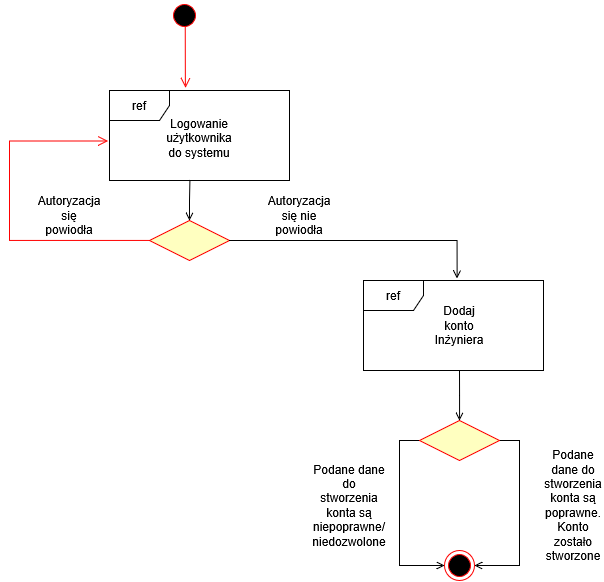

The diagram above was exported from draw.io. Its source (the exported page's mxGraphModel, read from the mxfile embedded in the PNG):
<mxGraphModel dx="1489" dy="764" grid="1" gridSize="10" guides="1" tooltips="1" connect="1" arrows="1" fold="1" page="1" pageScale="1" pageWidth="827" pageHeight="1169" math="0" shadow="0">
  <root>
    <mxCell id="0" />
    <mxCell id="1" parent="0" />
    <mxCell id="SYb2Q63FR078cndJEvoW-1" parent="1" style="ellipse;html=1;shape=startState;fillColor=#000000;strokeColor=light-dark(#FF0000,#FFFFFF);" value="" vertex="1">
      <mxGeometry height="30" width="30" x="220" y="40" as="geometry" />
    </mxCell>
    <mxCell id="SYb2Q63FR078cndJEvoW-2" edge="1" parent="1" source="SYb2Q63FR078cndJEvoW-1" style="edgeStyle=orthogonalEdgeStyle;html=1;verticalAlign=bottom;endArrow=open;endSize=8;strokeColor=light-dark(#FF0000,#FFFFFF);rounded=0;exitX=0.527;exitY=0.865;exitDx=0;exitDy=0;exitPerimeter=0;entryX=0.422;entryY=-0.03;entryDx=0;entryDy=0;entryPerimeter=0;" target="SYb2Q63FR078cndJEvoW-4" value="">
      <mxGeometry relative="1" as="geometry">
        <mxPoint x="234.76" y="70" as="sourcePoint" />
        <mxPoint x="220" y="120" as="targetPoint" />
      </mxGeometry>
    </mxCell>
    <mxCell id="SYb2Q63FR078cndJEvoW-3" parent="1" style="ellipse;html=1;shape=endState;fillColor=#000000;strokeColor=#ff0000;" value="" vertex="1">
      <mxGeometry height="30" width="30" x="495" y="590" as="geometry" />
    </mxCell>
    <mxCell id="SYb2Q63FR078cndJEvoW-4" parent="1" style="shape=umlFrame;whiteSpace=wrap;html=1;pointerEvents=0;" value="ref" vertex="1">
      <mxGeometry height="90" width="180" x="160" y="130" as="geometry" />
    </mxCell>
    <mxCell id="SYb2Q63FR078cndJEvoW-6" parent="1" style="shape=umlFrame;whiteSpace=wrap;html=1;pointerEvents=0;" value="ref" vertex="1">
      <mxGeometry height="90" width="180" x="414" y="320" as="geometry" />
    </mxCell>
    <mxCell id="SYb2Q63FR078cndJEvoW-7" parent="1" style="rhombus;whiteSpace=wrap;html=1;fontColor=#000000;fillColor=#ffffc0;strokeColor=light-dark(#FF0000,#FFFFFF);" value="" vertex="1">
      <mxGeometry height="40" width="80" x="200" y="260" as="geometry" />
    </mxCell>
    <mxCell id="SYb2Q63FR078cndJEvoW-9" edge="1" parent="1" source="SYb2Q63FR078cndJEvoW-7" style="edgeStyle=orthogonalEdgeStyle;html=1;align=left;verticalAlign=top;endArrow=open;endSize=8;strokeColor=light-dark(#FF0000,#FFFFFF);rounded=0;entryX=-0.007;entryY=0.562;entryDx=0;entryDy=0;entryPerimeter=0;" target="SYb2Q63FR078cndJEvoW-4" value="">
      <mxGeometry relative="1" x="-1" as="geometry">
        <Array as="points">
          <mxPoint x="60" y="280" />
          <mxPoint x="60" y="181" />
        </Array>
        <mxPoint x="110" y="180" as="targetPoint" />
      </mxGeometry>
    </mxCell>
    <mxCell id="SYb2Q63FR078cndJEvoW-10" parent="1" style="text;html=1;whiteSpace=wrap;strokeColor=none;fillColor=none;align=center;verticalAlign=middle;rounded=0;" value="&lt;div&gt;Logowanie użytkownika do systemu&lt;/div&gt;&lt;div&gt;&lt;br&gt;&lt;/div&gt;" vertex="1">
      <mxGeometry height="30" width="60" x="220" y="170" as="geometry" />
    </mxCell>
    <mxCell id="SYb2Q63FR078cndJEvoW-11" edge="1" parent="1" source="SYb2Q63FR078cndJEvoW-7" style="edgeStyle=orthogonalEdgeStyle;rounded=0;orthogonalLoop=1;jettySize=auto;html=1;exitX=1;exitY=0.5;exitDx=0;exitDy=0;entryX=0.52;entryY=-0.02;entryDx=0;entryDy=0;entryPerimeter=0;endArrow=open;endFill=0;" target="SYb2Q63FR078cndJEvoW-6" value="">
      <mxGeometry relative="1" as="geometry" />
    </mxCell>
    <mxCell id="SYb2Q63FR078cndJEvoW-12" edge="1" parent="1" source="SYb2Q63FR078cndJEvoW-7" style="edgeStyle=orthogonalEdgeStyle;rounded=0;orthogonalLoop=1;jettySize=auto;html=1;exitX=0.5;exitY=0;exitDx=0;exitDy=0;entryX=0.447;entryY=0.989;entryDx=0;entryDy=0;entryPerimeter=0;endArrow=none;endFill=0;startArrow=open;startFill=0;" target="SYb2Q63FR078cndJEvoW-4">
      <mxGeometry relative="1" as="geometry" />
    </mxCell>
    <mxCell id="SYb2Q63FR078cndJEvoW-13" parent="1" style="text;html=1;whiteSpace=wrap;strokeColor=none;fillColor=none;align=center;verticalAlign=middle;rounded=0;" value="Autoryzacja się powiodła" vertex="1">
      <mxGeometry height="30" width="60" x="90" y="240" as="geometry" />
    </mxCell>
    <mxCell id="SYb2Q63FR078cndJEvoW-14" parent="1" style="text;html=1;whiteSpace=wrap;strokeColor=none;fillColor=none;align=center;verticalAlign=middle;rounded=0;" value="Autoryzacja się nie powiodła" vertex="1">
      <mxGeometry height="30" width="60" x="320" y="240" as="geometry" />
    </mxCell>
    <mxCell id="SYb2Q63FR078cndJEvoW-15" parent="1" style="text;html=1;whiteSpace=wrap;strokeColor=none;fillColor=none;align=center;verticalAlign=middle;rounded=0;" value="Dodaj konto Inżyniera" vertex="1">
      <mxGeometry height="30" width="60" x="480" y="350" as="geometry" />
    </mxCell>
    <mxCell id="SYb2Q63FR078cndJEvoW-19" edge="1" parent="1" source="SYb2Q63FR078cndJEvoW-17" style="edgeStyle=orthogonalEdgeStyle;rounded=0;orthogonalLoop=1;jettySize=auto;html=1;exitX=0;exitY=0.5;exitDx=0;exitDy=0;entryX=0;entryY=0.5;entryDx=0;entryDy=0;endArrow=open;endFill=0;" target="SYb2Q63FR078cndJEvoW-3">
      <mxGeometry relative="1" as="geometry" />
    </mxCell>
    <mxCell id="SYb2Q63FR078cndJEvoW-20" edge="1" parent="1" source="SYb2Q63FR078cndJEvoW-17" style="edgeStyle=orthogonalEdgeStyle;rounded=0;orthogonalLoop=1;jettySize=auto;html=1;exitX=1;exitY=0.5;exitDx=0;exitDy=0;entryX=1;entryY=0.5;entryDx=0;entryDy=0;endArrow=open;endFill=0;" target="SYb2Q63FR078cndJEvoW-3">
      <mxGeometry relative="1" as="geometry" />
    </mxCell>
    <mxCell id="SYb2Q63FR078cndJEvoW-17" parent="1" style="rhombus;whiteSpace=wrap;html=1;fontColor=#000000;fillColor=#ffffc0;strokeColor=light-dark(#FF0000,#FFFFFF);" value="" vertex="1">
      <mxGeometry height="40" width="80" x="470" y="460" as="geometry" />
    </mxCell>
    <mxCell id="SYb2Q63FR078cndJEvoW-18" edge="1" parent="1" source="SYb2Q63FR078cndJEvoW-17" style="edgeStyle=orthogonalEdgeStyle;rounded=0;orthogonalLoop=1;jettySize=auto;html=1;exitX=0.5;exitY=0;exitDx=0;exitDy=0;entryX=0.533;entryY=1;entryDx=0;entryDy=0;entryPerimeter=0;endArrow=none;endFill=0;startArrow=open;startFill=0;" target="SYb2Q63FR078cndJEvoW-6">
      <mxGeometry relative="1" as="geometry" />
    </mxCell>
    <mxCell id="SYb2Q63FR078cndJEvoW-21" parent="1" style="text;html=1;whiteSpace=wrap;strokeColor=none;fillColor=none;align=center;verticalAlign=middle;rounded=0;" value="Podane dane do stworzenia konta są niepoprawne/niedozwolone" vertex="1">
      <mxGeometry height="30" width="60" x="370" y="530" as="geometry" />
    </mxCell>
    <mxCell id="SYb2Q63FR078cndJEvoW-22" parent="1" style="text;html=1;whiteSpace=wrap;strokeColor=none;fillColor=none;align=center;verticalAlign=middle;rounded=0;" value="Podane dane do stworzenia konta są poprawne. Konto zostało stworzone" vertex="1">
      <mxGeometry height="30" width="60" x="594" y="530" as="geometry" />
    </mxCell>
  </root>
</mxGraphModel>